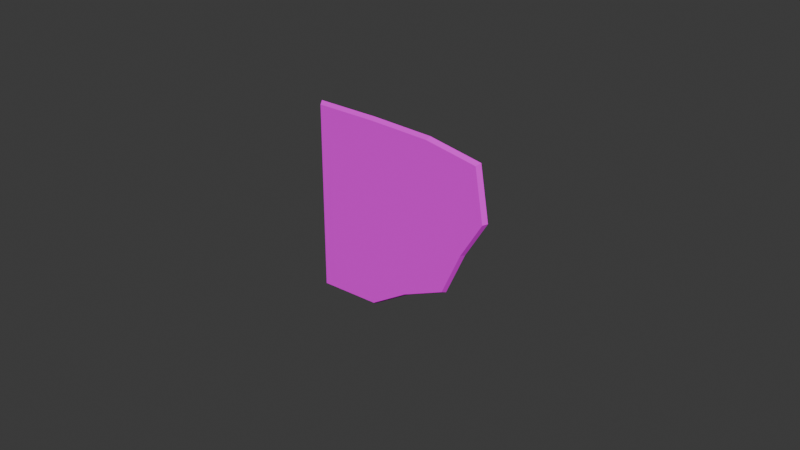# Source: Bookmark.blend  (saved by Blender 5.0.119; exported with 4.5.12 LTS)
import bpy
from mathutils import Matrix  # noqa: F401  (used for matrix-valued properties, if any)

bpy.ops.wm.read_factory_settings(use_empty=True)
scene = bpy.context.scene
scene.name = 'Scene'

# ---- collections
col_collection = bpy.data.collections.new('Collection'); scene.collection.children.link(col_collection)

# ---- images (referenced by path relative to the original .blend; pixels are not part of the script)
import os
ASSET_DIR = os.environ.get("B2B_ASSET_DIR", "")  # directory of the original .blend (textures are referenced by path, not embedded)
HERE = os.path.dirname(os.path.abspath(__file__))  # packed textures are extracted next to this script under _unpacked/

def load_image(name, relpath, width, height, colorspace="sRGB"):
    """Load a texture the original file referenced (path relative to the .blend, or extracted next to this script)."""
    p = next((c for c in (os.path.join(HERE, relpath), os.path.join(ASSET_DIR, relpath)) if relpath and os.path.exists(c)), "")
    if p:
        img = bpy.data.images.load(p, check_existing=True)
        img.name = name
    else:  # same state as the original file: an image datablock whose file is absent (Cycles renders it pink)
        img = bpy.data.images.new(name, width, height)
        img.source = "FILE"
        img.filepath = "//" + (relpath or name)
    img.colorspace_settings.name = colorspace
    return img
img_props_psd = load_image('Props.psd', 'Props.psd', 1024, 1024, 'sRGB')

# ---- materials (node trees are filled in below, after node groups)
mat_material = bpy.data.materials.new('Material')
mat_material.alpha_threshold = 0.0
mat_material.use_backface_culling_lightprobe_volume = False
mat_material.roughness = 0.5
mat_material.line_color = (0.0, 0.0, 0.0, 1.0)

# ---- material node trees
mat_material.use_nodes = True; mat_material.node_tree.nodes.clear()
_N = mat_material.node_tree.nodes; _L = mat_material.node_tree.links
n0 = _N.new('ShaderNodeOutputMaterial'); n0.name = 'Material Output'; n0.location = (200, 100)
n1 = _N.new('ShaderNodeBsdfPrincipled'); n1.name = 'Principled BSDF'; n1.location = (-200, 100)
n2 = _N.new('ShaderNodeTexImage'); n2.name = 'Image Texture'; n2.location = (-490, 75)
n2.image = img_props_psd
_L.new(n1.outputs[0], n0.inputs[0])
_L.new(n2.outputs[0], n1.inputs[0])
n0.is_active_output = True

# ---- world
world_world = bpy.data.worlds.new('World'); scene.world = world_world
world_world.use_nodes = True; world_world.node_tree.nodes.clear()
_N = world_world.node_tree.nodes; _L = world_world.node_tree.links
n0 = _N.new('ShaderNodeOutputWorld'); n0.name = 'World Output'; n0.location = (200, 100)
n1 = _N.new('ShaderNodeBackground'); n1.name = 'Background'; n1.location = (-200, 100)
n1.inputs[0].default_value = (0.05088, 0.05088, 0.05088, 1.0)
_L.new(n1.outputs[0], n0.inputs[0])
n0.is_active_output = True
world_world.color = (0.05088, 0.05088, 0.05088)
world_world.sun_shadow_jitter_overblur = 0.0

# ---- meshes
me_cube = bpy.data.meshes.new('Cube')
me_cube.from_pydata([(0.02843, -0.01885, 0.02252), (0.01784, -0.01885, -0.02047), (0.02923, -0.0174, 0.0232), (0.01835, -0.0174, -0.02097), (-0.02835, -0.01885, 0.02621), (-0.02835, -0.01885, -0.03451), (-0.02911, -0.0174, 0.027), (-0.02911, -0.0174, -0.03539), (0.003897, -0.01885, -0.02655), (-0.008433, -0.01885, -0.03419), (0.01177, -0.0174, 0.02633), (-0.008314, -0.0174, 0.027), (-0.00865, -0.0174, -0.03507), (0.00402, -0.0174, -0.02722), (-0.008106, -0.01885, 0.02621), (0.01144, -0.01885, 0.02557), (0.0313, -0.01885, 0.005592), (0.02414, -0.01885, -0.006308), (-0.02911, -0.0174, -0.0146), (-0.02911, -0.0174, 0.006202), (0.03218, -0.0174, 0.00581), (0.02482, -0.0174, -0.006419), (-0.02835, -0.01885, 0.005974), (-0.02835, -0.01885, -0.01427), (-0.008106, -0.01885, 0.005974), (-0.008106, -0.01885, -0.01427), (0.01213, -0.01885, 0.005974), (0.007919, -0.01885, -0.01019), (0.01248, -0.0174, 0.006202), (0.008153, -0.0174, -0.01041), (-0.008314, -0.0174, 0.006202), (-0.008314, -0.0174, -0.0146)], [], [(14, 11, 6, 4), (30, 19, 6, 11), (19, 22, 4, 6), (8, 13, 3, 1), (16, 20, 2, 0), (26, 16, 0, 15), (22, 24, 14, 4), (24, 26, 15, 14), (5, 7, 12, 9), (9, 12, 13, 8), (20, 28, 10, 2), (28, 30, 11, 10), (0, 2, 10, 15), (15, 10, 11, 14), (13, 12, 31, 29), (29, 31, 30, 28), (3, 13, 29, 21), (21, 29, 28, 20), (9, 8, 27, 25), (25, 27, 26, 24), (5, 9, 25, 23), (23, 25, 24, 22), (8, 1, 17, 27), (27, 17, 16, 26), (1, 3, 21, 17), (17, 21, 20, 16), (7, 5, 23, 18), (18, 23, 22, 19), (12, 7, 18, 31), (31, 18, 19, 30)])
_uv = me_cube.uv_layers.new(name='UVMap')
_uv.uv.foreach_set('vector', [0.262, 0.8436, 0.2611, 0.8101, 0.2735, 0.8045, 0.2724, 0.8447, 0.2264, 0.7864, 0.2202, 0.7661, 0.2302, 0.7621, 0.2361, 0.7831, 0.2297, 0.9159, 0.2302, 0.881, 0.2395, 0.8795, 0.2373, 0.9135, 0.1881, 0.8475, 0.1892, 0.809, 0.2015, 0.8089, 0.2009, 0.846, 0.2267, 0.8438, 0.2249, 0.807, 0.2366, 0.8051, 0.2387, 0.8435, 0.2432, 0.8676, 0.2865, 0.8672, 0.2795, 0.9054, 0.2411, 0.9118, 0.1518, 0.8665, 0.1975, 0.867, 0.1969, 0.9127, 0.1513, 0.9121, 0.1975, 0.867, 0.2432, 0.8676, 0.2411, 0.9118, 0.1969, 0.9127, 0.1613, 0.8525, 0.1621, 0.8112, 0.1695, 0.8095, 0.1731, 0.8518, 0.1731, 0.8518, 0.1695, 0.8095, 0.1892, 0.809, 0.1881, 0.8475, 0.2249, 0.807, 0.2266, 0.7984, 0.237, 0.7958, 0.2366, 0.8051, 0.2266, 0.7984, 0.2264, 0.7864, 0.2361, 0.7831, 0.237, 0.7958, 0.2387, 0.8435, 0.2366, 0.8051, 0.2496, 0.8094, 0.2525, 0.8409, 0.2525, 0.8409, 0.2496, 0.8094, 0.2611, 0.8101, 0.262, 0.8436, 0.1954, 0.7935, 0.2013, 0.7851, 0.2127, 0.7837, 0.2136, 0.7965, 0.2136, 0.7965, 0.2127, 0.7837, 0.2264, 0.7864, 0.2266, 0.7984, 0.2015, 0.8089, 0.1954, 0.7935, 0.2136, 0.7965, 0.2112, 0.8066, 0.2112, 0.8066, 0.2136, 0.7965, 0.2266, 0.7984, 0.2249, 0.807, 0.1979, 0.7764, 0.2255, 0.7939, 0.2341, 0.831, 0.1981, 0.8213, 0.1981, 0.8213, 0.2341, 0.831, 0.2432, 0.8676, 0.1975, 0.867, 0.1529, 0.7751, 0.1979, 0.7764, 0.1981, 0.8213, 0.1524, 0.8208, 0.1524, 0.8208, 0.1981, 0.8213, 0.1975, 0.867, 0.1518, 0.8665, 0.2255, 0.7939, 0.2568, 0.8081, 0.2706, 0.8402, 0.2341, 0.831, 0.2341, 0.831, 0.2706, 0.8402, 0.2865, 0.8672, 0.2432, 0.8676, 0.2009, 0.846, 0.2015, 0.8089, 0.2112, 0.8066, 0.2137, 0.8443, 0.2137, 0.8443, 0.2112, 0.8066, 0.2249, 0.807, 0.2267, 0.8438, 0.203, 0.9137, 0.2034, 0.881, 0.2176, 0.884, 0.2193, 0.9207, 0.2193, 0.9207, 0.2176, 0.884, 0.2302, 0.881, 0.2297, 0.9159, 0.2013, 0.7851, 0.2034, 0.7751, 0.2103, 0.7717, 0.2127, 0.7837, 0.2127, 0.7837, 0.2103, 0.7717, 0.2202, 0.7661, 0.2264, 0.7864])
me_cube.materials.append(mat_material)
me_cube.use_mirror_vertex_groups = False
me_cube.update()

# ---- objects
ob_cube = bpy.data.objects.new('Cube', me_cube)

# ---- transforms, parenting, visibility, modifiers, constraints
ob_cube.location = (0.0, 0.0, 0.0)
ob_cube.lock_rotations_4d = False
ob_cube.empty_display_type = 'ARROWS'
ob_cube.lineart.crease_threshold = 0.0

# ---- collection membership
col_collection.objects.link(ob_cube)

# ---- scene / render settings (as saved in the file)
scene.frame_start = 1; scene.frame_end = 250; scene.frame_set(24)
scene.render.engine = 'BLENDER_EEVEE_NEXT'
scene.render.bake_bias = 0.0
scene.render.bake_samples = 0
scene.cycles.sampling_pattern = 'TABULATED_SOBOL'
scene.eevee.use_volume_custom_range = False
bpy.context.view_layer.update()

# ---- added for rendering (the .blend has no active camera and no usable light): camera, sun
cam_auto = bpy.data.cameras.new('AutoCamera')
cam_auto.lens = 50.0
cam_auto.sensor_width = 36.0
cam_auto.clip_end = 1000.0
ob_auto_camera = bpy.data.objects.new('AutoCamera', cam_auto)
scene.collection.objects.link(ob_auto_camera)
ob_auto_camera.location = (0.186579, -0.240179, 0.143839)
ob_auto_camera.rotation_euler = (1.09748, -7.21219e-08, 0.694738)
scene.camera = ob_auto_camera
light_auto_sun = bpy.data.lights.new('AutoSun', 'SUN')
light_auto_sun.energy = 3.0
light_auto_sun.angle = 0.0523599
ob_auto_sun = bpy.data.objects.new('AutoSun', light_auto_sun)
scene.collection.objects.link(ob_auto_sun)
ob_auto_sun.rotation_euler = (0.872665, 0.174533, 0.523599)
bpy.context.view_layer.update()
